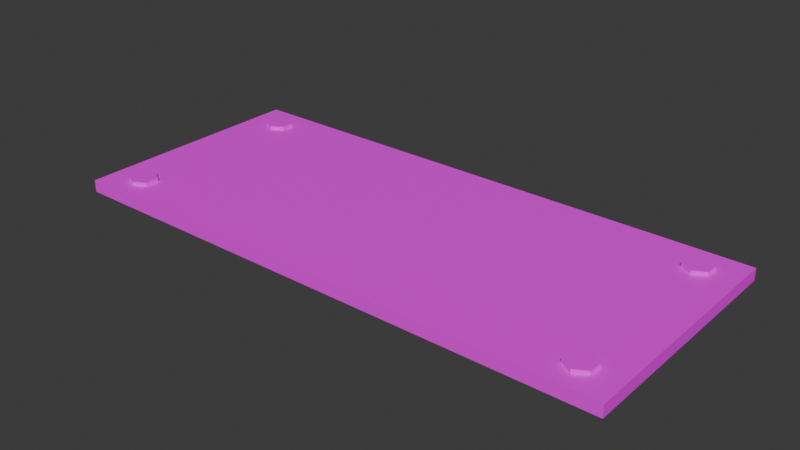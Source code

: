 # Source: WideSign.blend  (saved by Blender 4.2.66; exported with 4.5.12 LTS)
import bpy
from mathutils import Matrix  # noqa: F401  (used for matrix-valued properties, if any)

bpy.ops.wm.read_factory_settings(use_empty=True)
scene = bpy.context.scene
scene.name = 'Scene'

# ---- collections
col_collection = bpy.data.collections.new('Collection'); scene.collection.children.link(col_collection)
col_export = bpy.data.collections.new('Export'); scene.collection.children.link(col_export)

# ---- images (referenced by path relative to the original .blend; pixels are not part of the script)
import os
ASSET_DIR = os.environ.get("B2B_ASSET_DIR", "")  # directory of the original .blend (textures are referenced by path, not embedded)
HERE = os.path.dirname(os.path.abspath(__file__))  # packed textures are extracted next to this script under _unpacked/

def load_image(name, relpath, width, height, colorspace="sRGB"):
    """Load a texture the original file referenced (path relative to the .blend, or extracted next to this script)."""
    p = next((c for c in (os.path.join(HERE, relpath), os.path.join(ASSET_DIR, relpath)) if relpath and os.path.exists(c)), "")
    if p:
        img = bpy.data.images.load(p, check_existing=True)
        img.name = name
    else:  # same state as the original file: an image datablock whose file is absent (Cycles renders it pink)
        img = bpy.data.images.new(name, width, height)
        img.source = "FILE"
        img.filepath = "//" + (relpath or name)
    img.colorspace_settings.name = colorspace
    return img
img_metalsigntexturewidesafetygear_jpg = load_image('MetalSignTextureWideSafetyGear.jpg', 'MetalSignTextureWideSafetyGear.jpg', 1024, 1024, 'sRGB')

# ---- materials (node trees are filled in below, after node groups)
mat_material = bpy.data.materials.new('Material')
mat_material.alpha_threshold = 0.0
mat_material.roughness = 0.5
mat_material.line_color = (0.0, 0.0, 0.0, 1.0)

# ---- material node trees
mat_material.use_nodes = True; mat_material.node_tree.nodes.clear()
_N = mat_material.node_tree.nodes; _L = mat_material.node_tree.links
n0 = _N.new('ShaderNodeOutputMaterial'); n0.name = 'Material Output'; n0.location = (300, 300)
n1 = _N.new('ShaderNodeBsdfPrincipled'); n1.name = 'Principled BSDF'; n1.location = (10, 300)
n1.inputs[3].default_value = 1.45
n2 = _N.new('ShaderNodeTexImage'); n2.name = 'Image Texture'; n2.location = (-280, 280)
n2.image = img_metalsigntexturewidesafetygear_jpg
_L.new(n1.outputs[0], n0.inputs[0])
_L.new(n2.outputs[0], n1.inputs[0])
n0.is_active_output = True

# ---- world
world_world = bpy.data.worlds.new('World'); scene.world = world_world
world_world.use_nodes = True; world_world.node_tree.nodes.clear()
_N = world_world.node_tree.nodes; _L = world_world.node_tree.links
n0 = _N.new('ShaderNodeOutputWorld'); n0.name = 'World Output'; n0.location = (300, 300)
n1 = _N.new('ShaderNodeBackground'); n1.name = 'Background'; n1.location = (10, 300)
n1.inputs[0].default_value = (0.05088, 0.05088, 0.05088, 1.0)
_L.new(n1.outputs[0], n0.inputs[0])
n0.is_active_output = True
world_world.color = (0.05088, 0.05088, 0.05088)
world_world.sun_shadow_jitter_overblur = 0.0

# ---- meshes
me_cube = bpy.data.meshes.new('Cube')
me_cube.from_pydata([(2.304, 1.0, 1.0), (2.304, 1.0, -1.0), (2.304, -1.0, 1.0), (2.304, -1.0, -1.0), (-2.304, 1.0, 1.0), (-2.304, 1.0, -1.0), (-2.304, -1.0, 1.0), (-2.304, -1.0, -1.0), (2.0, -0.6339, -0.7974), (2.0, -0.6339, 1.597), (2.101, -0.692, -0.7974), (2.101, -0.692, 1.597), (2.101, -0.808, -0.7974), (2.101, -0.808, 1.597), (2.0, -0.8661, -0.7974), (2.0, -0.8661, 1.597), (1.899, -0.808, -0.7974), (1.899, -0.808, 1.597), (1.899, -0.692, -0.7974), (1.899, -0.692, 1.597), (-2.0, -0.6339, -0.7974), (-2.0, -0.6339, 1.597), (-1.899, -0.692, -0.7974), (-1.899, -0.692, 1.597), (-1.899, -0.808, -0.7974), (-1.899, -0.808, 1.597), (-2.0, -0.8661, -0.7974), (-2.0, -0.8661, 1.597), (-2.101, -0.808, -0.7974), (-2.101, -0.808, 1.597), (-2.101, -0.692, -0.7974), (-2.101, -0.692, 1.597), (2.0, 0.8661, -0.7974), (2.0, 0.8661, 1.597), (2.101, 0.808, -0.7974), (2.101, 0.808, 1.597), (2.101, 0.692, -0.7974), (2.101, 0.692, 1.597), (2.0, 0.6339, -0.7974), (2.0, 0.6339, 1.597), (1.899, 0.692, -0.7974), (1.899, 0.692, 1.597), (1.899, 0.808, -0.7974), (1.899, 0.808, 1.597), (-2.0, 0.8661, -0.7974), (-2.0, 0.8661, 1.597), (-1.899, 0.808, -0.7974), (-1.899, 0.808, 1.597), (-1.899, 0.692, -0.7974), (-1.899, 0.692, 1.597), (-2.0, 0.6339, -0.7974), (-2.0, 0.6339, 1.597), (-2.101, 0.692, -0.7974), (-2.101, 0.692, 1.597), (-2.101, 0.808, -0.7974), (-2.101, 0.808, 1.597)], [], [(0, 4, 6, 2), (3, 2, 6, 7), (7, 6, 4, 5), (5, 1, 3, 7), (1, 0, 2, 3), (5, 4, 0, 1), (8, 9, 11, 10), (10, 11, 13, 12), (12, 13, 15, 14), (14, 15, 17, 16), (11, 9, 19, 17, 15, 13), (16, 17, 19, 18), (18, 19, 9, 8), (8, 10, 12, 14, 16, 18), (20, 21, 23, 22), (22, 23, 25, 24), (24, 25, 27, 26), (26, 27, 29, 28), (23, 21, 31, 29, 27, 25), (28, 29, 31, 30), (30, 31, 21, 20), (20, 22, 24, 26, 28, 30), (32, 33, 35, 34), (34, 35, 37, 36), (36, 37, 39, 38), (38, 39, 41, 40), (35, 33, 43, 41, 39, 37), (40, 41, 43, 42), (42, 43, 33, 32), (32, 34, 36, 38, 40, 42), (44, 45, 47, 46), (46, 47, 49, 48), (48, 49, 51, 50), (50, 51, 53, 52), (47, 45, 55, 53, 51, 49), (52, 53, 55, 54), (54, 55, 45, 44), (44, 46, 48, 50, 52, 54)])
_uv = me_cube.uv_layers.new(name='UVMap')
_uv.uv.foreach_set('vector', [0.08275, 0.1453, 0.9181, 0.1453, 0.9181, 0.8632, 0.08275, 0.8632, 0.6643, 0.009853, 0.8344, 0.009853, 0.8344, 0.18, 0.6643, 0.18, 0.411, 0.00648, 0.5791, 0.00648, 0.5791, 0.1746, 0.411, 0.1746, 0.7697, 0.01191, 0.9377, 0.01191, 0.9377, 0.18, 0.7697, 0.18, 0.4009, 0.8244, 0.5729, 0.8244, 0.5729, 0.9965, 0.4009, 0.9965, 0.02077, 0.0007595, 0.1983, 0.0007595, 0.1983, 0.1783, 0.02077, 0.1783, 0.6422, 0.003802, 0.6422, 0.1258, 0.6015, 0.1258, 0.6015, 0.003802, 0.6015, 0.003802, 0.6015, 0.1258, 0.5608, 0.1258, 0.5608, 0.003802, 0.5608, 0.003802, 0.5608, 0.1258, 0.5202, 0.1258, 0.5202, 0.003802, 0.5202, 0.003802, 0.5202, 0.1258, 0.4795, 0.1258, 0.4795, 0.003802, 0.2372, 0.09323, 0.1883, 0.1215, 0.1393, 0.09323, 0.1393, 0.03674, 0.1883, 0.008492, 0.2372, 0.03674, 0.4795, 0.003802, 0.4795, 0.1258, 0.4388, 0.1258, 0.4388, 0.003802, 0.4388, 0.003802, 0.4388, 0.1258, 0.3981, 0.1258, 0.3981, 0.003802, 0.75, 0.49, 0.9578, 0.37, 0.9578, 0.13, 0.75, 0.01, 0.5422, 0.13, 0.5422, 0.37, 0.6422, 0.003802, 0.6422, 0.1258, 0.6015, 0.1258, 0.6015, 0.003802, 0.6015, 0.003802, 0.6015, 0.1258, 0.5608, 0.1258, 0.5608, 0.003802, 0.5608, 0.003802, 0.5608, 0.1258, 0.5202, 0.1258, 0.5202, 0.003802, 0.5202, 0.003802, 0.5202, 0.1258, 0.4795, 0.1258, 0.4795, 0.003802, 0.2372, 0.09323, 0.1883, 0.1215, 0.1393, 0.09323, 0.1393, 0.03674, 0.1883, 0.008492, 0.2372, 0.03674, 0.4795, 0.003802, 0.4795, 0.1258, 0.4388, 0.1258, 0.4388, 0.003802, 0.4388, 0.003802, 0.4388, 0.1258, 0.3981, 0.1258, 0.3981, 0.003802, 0.75, 0.49, 0.9578, 0.37, 0.9578, 0.13, 0.75, 0.01, 0.5422, 0.13, 0.5422, 0.37, 0.6422, 0.003802, 0.6422, 0.1258, 0.6015, 0.1258, 0.6015, 0.003802, 0.6015, 0.003802, 0.6015, 0.1258, 0.5608, 0.1258, 0.5608, 0.003802, 0.5608, 0.003802, 0.5608, 0.1258, 0.5202, 0.1258, 0.5202, 0.003802, 0.5202, 0.003802, 0.5202, 0.1258, 0.4795, 0.1258, 0.4795, 0.003802, 0.2372, 0.09323, 0.1883, 0.1215, 0.1393, 0.09323, 0.1393, 0.03674, 0.1883, 0.008492, 0.2372, 0.03674, 0.4795, 0.003802, 0.4795, 0.1258, 0.4388, 0.1258, 0.4388, 0.003802, 0.4388, 0.003802, 0.4388, 0.1258, 0.3981, 0.1258, 0.3981, 0.003802, 0.75, 0.49, 0.9578, 0.37, 0.9578, 0.13, 0.75, 0.01, 0.5422, 0.13, 0.5422, 0.37, 0.6422, 0.003802, 0.6422, 0.1258, 0.6015, 0.1258, 0.6015, 0.003802, 0.6015, 0.003802, 0.6015, 0.1258, 0.5608, 0.1258, 0.5608, 0.003802, 0.5608, 0.003802, 0.5608, 0.1258, 0.5202, 0.1258, 0.5202, 0.003802, 0.5202, 0.003802, 0.5202, 0.1258, 0.4795, 0.1258, 0.4795, 0.003802, 0.2372, 0.09323, 0.1883, 0.1215, 0.1393, 0.09323, 0.1393, 0.03674, 0.1883, 0.008492, 0.2372, 0.03674, 0.4795, 0.003802, 0.4795, 0.1258, 0.4388, 0.1258, 0.4388, 0.003802, 0.4388, 0.003802, 0.4388, 0.1258, 0.3981, 0.1258, 0.3981, 0.003802, 0.75, 0.49, 0.9578, 0.37, 0.9578, 0.13, 0.75, 0.01, 0.5422, 0.13, 0.5422, 0.37])
me_cube.materials.append(mat_material)
me_cube.use_mirror_vertex_groups = False
me_cube.update()

# ---- objects
ob_cube = bpy.data.objects.new('Cube', me_cube)

# ---- transforms, parenting, visibility, modifiers, constraints
ob_cube.location = (0.0, 0.0, 0.0)
ob_cube.scale = (0.5, 0.5, 0.025)
ob_cube.lock_rotations_4d = False
ob_cube.empty_display_type = 'ARROWS'
ob_cube.lineart.crease_threshold = 0.0

# ---- collection membership
col_collection.objects.link(ob_cube)

# ---- scene / render settings (as saved in the file)
scene.frame_start = 1; scene.frame_end = 250; scene.frame_set(1)
scene.render.engine = 'BLENDER_EEVEE_NEXT'
bpy.context.view_layer.update()

# ---- added for rendering (the .blend has no active camera and no usable light): camera, sun
cam_auto = bpy.data.cameras.new('AutoCamera')
cam_auto.lens = 50.0
cam_auto.sensor_width = 36.0
cam_auto.clip_end = 1000.0
ob_auto_camera = bpy.data.objects.new('AutoCamera', cam_auto)
scene.collection.objects.link(ob_auto_camera)
ob_auto_camera.location = (2.32473, -2.78967, 1.86725)
ob_auto_camera.rotation_euler = (1.09748, -7.21219e-08, 0.694738)
scene.camera = ob_auto_camera
light_auto_sun = bpy.data.lights.new('AutoSun', 'SUN')
light_auto_sun.energy = 3.0
light_auto_sun.angle = 0.0523599
ob_auto_sun = bpy.data.objects.new('AutoSun', light_auto_sun)
scene.collection.objects.link(ob_auto_sun)
ob_auto_sun.rotation_euler = (0.872665, 0.174533, 0.523599)
bpy.context.view_layer.update()
